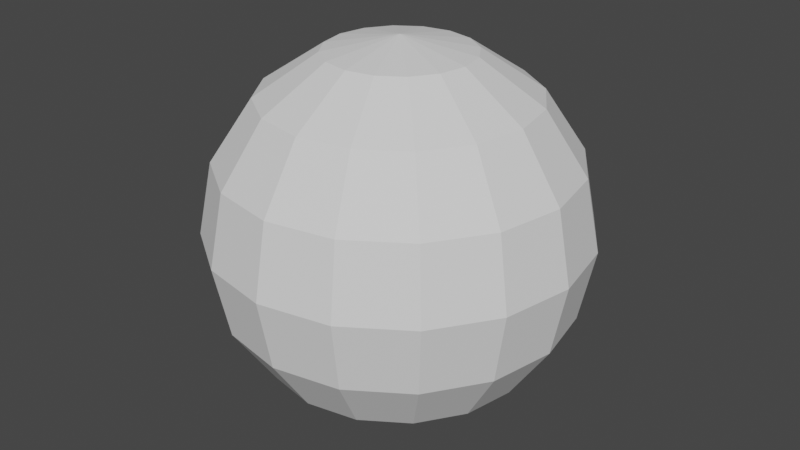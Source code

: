 # Source: uvsphere.blend  (saved by Blender 4.3.34; exported with 4.5.12 LTS)
import bpy
from mathutils import Matrix  # noqa: F401  (used for matrix-valued properties, if any)

bpy.ops.wm.read_factory_settings(use_empty=True)
scene = bpy.context.scene
scene.name = 'Scene'

# ---- node groups
ng_smooth_by_angle = bpy.data.node_groups.new('Smooth by Angle', 'GeometryNodeTree')
_s = ng_smooth_by_angle.interface.new_socket(name='Mesh', in_out='OUTPUT', socket_type='NodeSocketGeometry')
_s = ng_smooth_by_angle.interface.new_socket(name='Mesh', in_out='INPUT', socket_type='NodeSocketGeometry')
_s = ng_smooth_by_angle.interface.new_socket(name='Angle', in_out='INPUT', socket_type='NodeSocketFloat')
_s.subtype = 'ANGLE'
_s.default_value = 0.5236
_s.min_value = 0.0
_s.max_value = 3.142
_s.description = 'Maximum face angle for smooth edges'
_s = ng_smooth_by_angle.interface.new_socket(name='Ignore Sharpness', in_out='INPUT', socket_type='NodeSocketBool')
_s.force_non_field = True
ng_smooth_by_angle.description = 'Set the sharpness of mesh edges based on the angle between the neighboring faces'
ng_smooth_by_angle.is_modifier = True
_N = ng_smooth_by_angle.nodes; _L = ng_smooth_by_angle.links
n0 = _N.new('GeometryNodeSetShadeSmooth'); n0.name = 'Set Shade Smooth'; n0.location = (120, -80)
n0.domain = 'EDGE'
n1 = _N.new('GeometryNodeSetShadeSmooth'); n1.name = 'Set Shade Smooth.001'; n1.location = (300, -80)
n2 = _N.new('NodeGroupOutput'); n2.name = 'Group Output'; n2.location = (480, -80)
n3 = _N.new('GeometryNodeInputMeshEdgeAngle'); n3.name = 'Edge Angle'; n3.location = (-440, -240)
n4 = _N.new('NodeGroupInput'); n4.name = 'Group Input'; n4.location = (-80, -80)
n5 = _N.new('GeometryNodeInputEdgeSmooth'); n5.name = 'Is Edge Smooth'; n5.location = (-260, -120)
n6 = _N.new('GeometryNodeInputShadeSmooth'); n6.name = 'Is Shade Smooth'; n6.location = (-440, -397)
n7 = _N.new('FunctionNodeCompare'); n7.name = 'Compare'; n7.location = (-260, -260)
n7.operation = 'LESS_EQUAL'
n7.inputs[6].default_value = (0.0, 0.0, 0.0, 0.0)
n7.inputs[7].default_value = (0.0, 0.0, 0.0, 0.0)
n8 = _N.new('FunctionNodeBooleanMath'); n8.name = 'Boolean Math.001'; n8.location = (-80, -260)
n9 = _N.new('NodeGroupInput'); n9.name = 'Group Input.001'; n9.location = (-440, -329)
n10 = _N.new('NodeGroupInput'); n10.name = 'Group Input.002'; n10.location = (-259, -189)
n11 = _N.new('FunctionNodeBooleanMath'); n11.name = 'Boolean Math'; n11.location = (-80, -149)
n11.operation = 'OR'
n12 = _N.new('FunctionNodeBooleanMath'); n12.name = 'Boolean Math.002'; n12.location = (-260, -380)
n12.operation = 'OR'
n13 = _N.new('NodeGroupInput'); n13.name = 'Group Input.003'; n13.location = (-440, -460)
_L.new(n3.outputs[0], n7.inputs[0])
_L.new(n1.outputs[0], n2.inputs[0])
_L.new(n9.outputs[1], n7.inputs[1])
_L.new(n7.outputs[0], n8.inputs[0])
_L.new(n4.outputs[0], n0.inputs[0])
_L.new(n0.outputs[0], n1.inputs[0])
_L.new(n8.outputs[0], n0.inputs[2])
_L.new(n10.outputs[2], n11.inputs[1])
_L.new(n5.outputs[0], n11.inputs[0])
_L.new(n11.outputs[0], n0.inputs[1])
_L.new(n13.outputs[2], n12.inputs[1])
_L.new(n6.outputs[0], n12.inputs[0])
_L.new(n12.outputs[0], n8.inputs[1])
n2.is_active_output = True
ng_modernprimitive_uvsphere_0001 = bpy.data.node_groups.new('[ModernPrimitive]UVSphere_0001', 'GeometryNodeTree')
_s = ng_modernprimitive_uvsphere_0001.interface.new_socket(name='Geometry', in_out='OUTPUT', socket_type='NodeSocketGeometry')
_s = ng_modernprimitive_uvsphere_0001.interface.new_socket(name='Geometry', in_out='INPUT', socket_type='NodeSocketGeometry')
_s = ng_modernprimitive_uvsphere_0001.interface.new_socket(name='Radius', in_out='INPUT', socket_type='NodeSocketFloat')
_s.default_value = 1.0
_s.min_value = 1e-05
_s.max_value = 1e+05
_s = ng_modernprimitive_uvsphere_0001.interface.new_socket(name='DivRing', in_out='INPUT', socket_type='NodeSocketInt')
_s.default_value = 8
_s.min_value = 2
_s.max_value = 1000
_s = ng_modernprimitive_uvsphere_0001.interface.new_socket(name='DivSegments', in_out='INPUT', socket_type='NodeSocketInt')
_s.default_value = 16
_s.min_value = 3
_s.max_value = 1000
_s = ng_modernprimitive_uvsphere_0001.interface.new_socket(name='Smooth Angle', in_out='INPUT', socket_type='NodeSocketFloat')
_s.subtype = 'ANGLE'
_s.default_value = 0.5236
_s.min_value = 0.0
_s.max_value = 3.142
_s = ng_modernprimitive_uvsphere_0001.interface.new_socket(name='Smooth', in_out='INPUT', socket_type='NodeSocketBool')
ng_modernprimitive_uvsphere_0001.is_modifier = True
_N = ng_modernprimitive_uvsphere_0001.nodes; _L = ng_modernprimitive_uvsphere_0001.links
n0 = _N.new('NodeGroupInput'); n0.name = 'Group Input'; n0.location = (29, -98)
n1 = _N.new('NodeGroupOutput'); n1.name = 'Group Output'; n1.location = (857, -103)
n2 = _N.new('GeometryNodeMeshUVSphere'); n2.name = 'UV Sphere'; n2.location = (268, -120)
n3 = _N.new('GeometryNodeGizmoLinear'); n3.name = 'Linear Gizmo'; n3.location = (400, -39)
n3.label = 'Radius'
n3.draw_style = 'BOX'
n3.inputs[2].default_value = (1.0, 0.0, 0.0)
n4 = _N.new('ShaderNodeCombineXYZ'); n4.name = 'Combine XYZ'; n4.location = (259, -159)
n4.label = 'Side Position'
n4.hide = True
n5 = _N.new('GeometryNodeGizmoDial'); n5.name = 'Dial Gizmo'; n5.location = (415, -40)
n5.label = 'DivSegments'
n5.inputs[2].default_value = (0.0, 0.0, -1.0)
n5.inputs[3].default_value = False
n6 = _N.new('GeometryNodeGizmoDial'); n6.name = 'Dial Gizmo.001'; n6.location = (368, -40)
n6.label = 'DivRing'
n6.color_id = 'SECONDARY'
n6.inputs[2].default_value = (0.0, 1.0, 0.0)
n6.inputs[3].default_value = False
n7 = _N.new('GeometryNodeGroup'); n7.name = 'Group'; n7.location = (209, -41)
n7.node_tree = ng_smooth_by_angle
n8 = _N.new('NodeGroupInput'); n8.name = 'Group Input.001'; n8.location = (211, -161)
n9 = _N.new('NodeFrame'); n9.name = 'Frame'; n9.location = (445, -58)
n9.label = 'Smooth'
n9.width = 380
n10 = _N.new('NodeGroupInput'); n10.name = 'Group Input.002'; n10.location = (30, -106)
n11 = _N.new('NodeFrame'); n11.name = 'Frame.001'; n11.location = (-433, 547)
n11.label = 'Make UVSphere'
n11.width = 1027
n11.label_size = 35
n12 = _N.new('NodeGroupInput'); n12.name = 'Group Input.003'; n12.location = (30, -63)
n13 = _N.new('NodeFrame'); n13.name = 'Frame.002'; n13.location = (-1094, 544)
n13.label = 'Radius'
n13.width = 570
n14 = _N.new('NodeGroupInput'); n14.name = 'Group Input.004'; n14.location = (29, -77)
n15 = _N.new('NodeFrame'); n15.name = 'Frame.003'; n15.location = (-1107, 238)
n15.label = 'Div Segments'
n15.width = 585
n16 = _N.new('NodeFrame'); n16.name = 'Frame.004'; n16.location = (-1078, -159)
n16.label = 'Div Ring'
n16.width = 538
n17 = _N.new('GeometryNodeSetShadeSmooth'); n17.name = 'Set Shade Smooth'; n17.location = (29, -39)
n17.inputs[2].default_value = False
n0.parent = n16
n1.parent = n11
n2.parent = n11
n3.parent = n13
n4.parent = n13
n5.parent = n15
n6.parent = n16
n7.parent = n9
n8.parent = n9
n9.parent = n11
n10.parent = n11
n12.parent = n13
n14.parent = n15
n17.parent = n9
_L.new(n7.outputs[0], n1.inputs[0])
_L.new(n4.outputs[0], n3.inputs[1])
_L.new(n0.outputs[2], n6.inputs[0])
_L.new(n0.outputs[1], n6.inputs[4])
_L.new(n17.outputs[0], n7.inputs[0])
_L.new(n8.outputs[4], n7.inputs[1])
_L.new(n8.outputs[5], n7.inputs[2])
_L.new(n10.outputs[1], n2.inputs[2])
_L.new(n10.outputs[3], n2.inputs[0])
_L.new(n10.outputs[2], n2.inputs[1])
_L.new(n12.outputs[1], n3.inputs[0])
_L.new(n12.outputs[1], n4.inputs[0])
_L.new(n14.outputs[1], n5.inputs[4])
_L.new(n14.outputs[3], n5.inputs[0])
_L.new(n2.outputs[0], n17.inputs[0])
n1.is_active_output = True

# ---- world
world_world = bpy.data.worlds.new('World'); scene.world = world_world
world_world.use_nodes = True; world_world.node_tree.nodes.clear()
_N = world_world.node_tree.nodes; _L = world_world.node_tree.links
n0 = _N.new('ShaderNodeOutputWorld'); n0.name = 'World Output'; n0.location = (300, 300)
n1 = _N.new('ShaderNodeBackground'); n1.name = 'Background'; n1.location = (10, 300)
n1.inputs[0].default_value = (0.05088, 0.05088, 0.05088, 1.0)
_L.new(n1.outputs[0], n0.inputs[0])
n0.is_active_output = True
world_world.color = (0.05088, 0.05088, 0.05088)
world_world.use_sun_shadow = False
world_world.sun_shadow_jitter_overblur = 0.0

# ---- meshes
me_modernprimitive_basemesh = bpy.data.meshes.new('[ModernPrimitive]BaseMesh')
me_modernprimitive_basemesh.from_pydata([(-1.0, -1.0, -1.0), (-1.0, -1.0, 1.0), (-1.0, 1.0, -1.0), (-1.0, 1.0, 1.0), (1.0, -1.0, -1.0), (1.0, -1.0, 1.0), (1.0, 1.0, -1.0), (1.0, 1.0, 1.0)], [], [(0, 1, 3, 2), (2, 3, 7, 6), (6, 7, 5, 4), (4, 5, 1, 0), (2, 6, 4, 0), (7, 3, 1, 5)])
_uv = me_modernprimitive_basemesh.uv_layers.new(name='UVMap')
_uv.uv.foreach_set('vector', [0.375, 0.0, 0.625, 0.0, 0.625, 0.25, 0.375, 0.25, 0.375, 0.25, 0.625, 0.25, 0.625, 0.5, 0.375, 0.5, 0.375, 0.5, 0.625, 0.5, 0.625, 0.75, 0.375, 0.75, 0.375, 0.75, 0.625, 0.75, 0.625, 1.0, 0.375, 1.0, 0.125, 0.5, 0.375, 0.5, 0.375, 0.75, 0.125, 0.75, 0.625, 0.5, 0.875, 0.5, 0.875, 0.75, 0.625, 0.75])
me_modernprimitive_basemesh.update()

# ---- objects
ob_uvsphere = bpy.data.objects.new('UVSphere', me_modernprimitive_basemesh)

# ---- transforms, parenting, visibility, modifiers, constraints
ob_uvsphere.location = (0.0, 0.0, 0.0)
_m = ob_uvsphere.modifiers.new('[ModernPrimitive]UVSphere', 'NODES')
_m.node_group = ng_modernprimitive_uvsphere_0001

# ---- collection membership
scene.collection.objects.link(ob_uvsphere)

# ---- scene / render settings (as saved in the file)
scene.frame_start = 1; scene.frame_end = 250; scene.frame_set(1)
scene.render.engine = 'CYCLES'
scene.render.compositor_device = 'GPU'
scene.eevee.ray_tracing_options.trace_max_roughness = 0.0
scene.view_settings.view_transform = 'Filmic'
bpy.context.view_layer.update()

# ---- added for rendering (the .blend has no active camera and no usable light): camera, sun
cam_auto = bpy.data.cameras.new('AutoCamera')
cam_auto.lens = 50.0
cam_auto.sensor_width = 36.0
cam_auto.clip_end = 1000.0
ob_auto_camera = bpy.data.objects.new('AutoCamera', cam_auto)
scene.collection.objects.link(ob_auto_camera)
ob_auto_camera.location = (3.20507, -3.84609, 2.56406)
ob_auto_camera.rotation_euler = (1.09748, -7.21219e-08, 0.694738)
scene.camera = ob_auto_camera
light_auto_sun = bpy.data.lights.new('AutoSun', 'SUN')
light_auto_sun.energy = 3.0
light_auto_sun.angle = 0.0523599
ob_auto_sun = bpy.data.objects.new('AutoSun', light_auto_sun)
scene.collection.objects.link(ob_auto_sun)
ob_auto_sun.rotation_euler = (0.872665, 0.174533, 0.523599)
bpy.context.view_layer.update()

